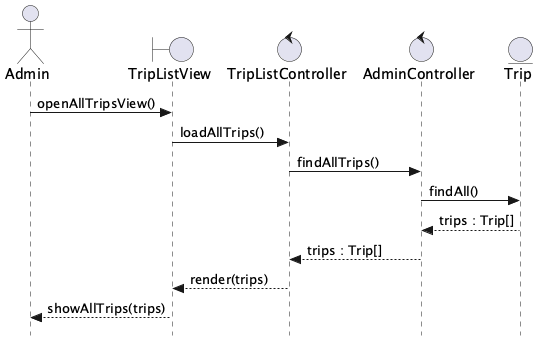

The diagram above was rendered by PlantUML. Its source (embedded in the PNG):
@startuml Perziureti_visas_keliones
skinparam style strictuml

actor Admin as A
boundary TripListView as V
control TripListController as FEC
control AdminController as BEC
entity Trip as E

A -> V : openAllTripsView()
V -> FEC : loadAllTrips()
FEC -> BEC : findAllTrips()
BEC -> E : findAll()
E --> BEC : trips : Trip[]
BEC --> FEC : trips : Trip[]
FEC --> V : render(trips)
V --> A : showAllTrips(trips)
@enduml